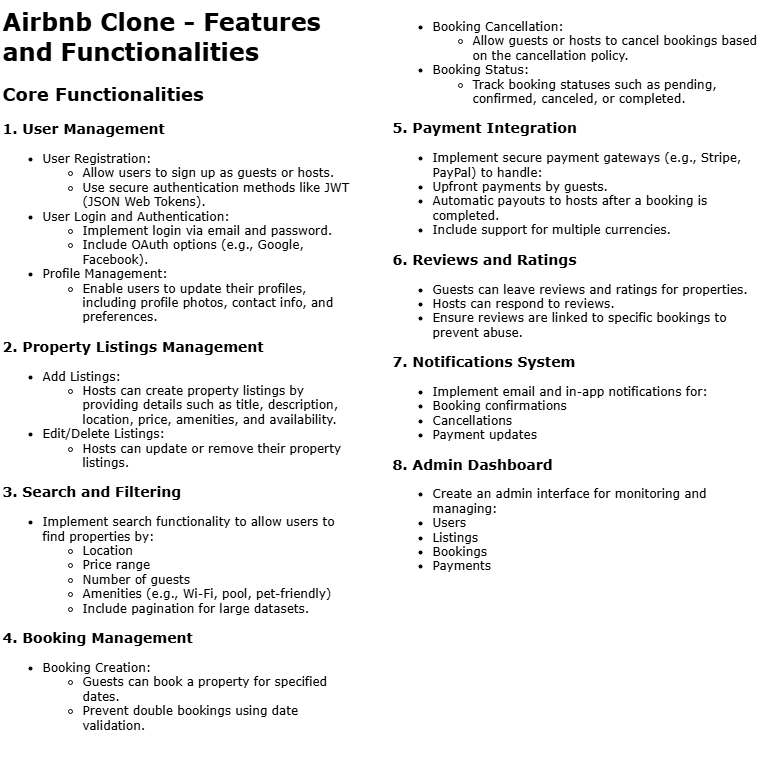

The diagram above was exported from draw.io. Its source (the exported page's mxGraphModel, read from the mxfile embedded in the PNG):
<mxGraphModel dx="1603" dy="935" grid="1" gridSize="10" guides="1" tooltips="1" connect="1" arrows="1" fold="1" page="1" pageScale="1" pageWidth="827" pageHeight="1169" math="0" shadow="0">
  <root>
    <mxCell id="0" />
    <mxCell id="1" parent="0" />
    <mxCell id="YkFZWdLs6EC_d9pxiAXL-1" value="&lt;h1 style=&quot;margin-top: 0px;&quot;&gt;&lt;font face=&quot;Verdana&quot;&gt;Airbnb Clone - Features and Functionalities&lt;/font&gt;&lt;/h1&gt;&lt;h2&gt;&lt;font face=&quot;Verdana&quot;&gt;Core Functionalities&lt;/font&gt;&lt;/h2&gt;&lt;h3&gt;&lt;font face=&quot;Verdana&quot;&gt;1. User Management&lt;/font&gt;&lt;/h3&gt;&lt;p&gt;&lt;/p&gt;&lt;ul&gt;&lt;li&gt;&lt;font face=&quot;Verdana&quot;&gt;User Registration:&lt;/font&gt;&lt;/li&gt;&lt;ul&gt;&lt;li&gt;&lt;font face=&quot;Verdana&quot;&gt;Allow users to sign up as guests or hosts.&lt;/font&gt;&lt;/li&gt;&lt;li&gt;&lt;font face=&quot;Verdana&quot;&gt;Use secure authentication methods like JWT (JSON Web Tokens).&lt;/font&gt;&lt;/li&gt;&lt;/ul&gt;&lt;li&gt;&lt;span style=&quot;background-color: transparent; color: light-dark(rgb(0, 0, 0), rgb(255, 255, 255));&quot;&gt;&lt;font face=&quot;Verdana&quot;&gt;User Login and Authentication:&lt;/font&gt;&lt;/span&gt;&lt;/li&gt;&lt;ul&gt;&lt;li&gt;&lt;font face=&quot;Verdana&quot;&gt;Implement login via email and password.&lt;/font&gt;&lt;/li&gt;&lt;li&gt;&lt;font face=&quot;Verdana&quot;&gt;Include OAuth options (e.g., Google, Facebook).&lt;/font&gt;&lt;/li&gt;&lt;/ul&gt;&lt;li&gt;&lt;span style=&quot;background-color: transparent; color: light-dark(rgb(0, 0, 0), rgb(255, 255, 255));&quot;&gt;&lt;font face=&quot;Verdana&quot;&gt;Profile Management:&lt;/font&gt;&lt;/span&gt;&lt;/li&gt;&lt;ul&gt;&lt;li&gt;&lt;font face=&quot;Verdana&quot;&gt;Enable users to update their profiles, including profile photos, contact info, and preferences.&lt;/font&gt;&lt;/li&gt;&lt;/ul&gt;&lt;/ul&gt;&lt;h3&gt;&lt;font face=&quot;Verdana&quot;&gt;2. Property Listings Management&lt;/font&gt;&lt;/h3&gt;&lt;div&gt;&lt;ul&gt;&lt;li&gt;&lt;font face=&quot;Verdana&quot;&gt;Add Listings:&lt;/font&gt;&lt;/li&gt;&lt;ul&gt;&lt;li&gt;&lt;font face=&quot;Verdana&quot;&gt;Hosts can create property listings by providing details such as title, description, location, price, amenities, and availability.&lt;/font&gt;&lt;/li&gt;&lt;/ul&gt;&lt;li&gt;&lt;font face=&quot;Verdana&quot;&gt;Edit/Delete Listings:&lt;/font&gt;&lt;/li&gt;&lt;ul&gt;&lt;li&gt;&lt;font face=&quot;Verdana&quot;&gt;Hosts can update or remove their property listings.&lt;/font&gt;&lt;/li&gt;&lt;/ul&gt;&lt;/ul&gt;&lt;/div&gt;&lt;h3&gt;&lt;font face=&quot;Verdana&quot;&gt;3. Search and Filtering&lt;/font&gt;&lt;/h3&gt;&lt;div&gt;&lt;ul&gt;&lt;li&gt;&lt;font face=&quot;Verdana&quot;&gt;Implement search functionality to allow users to find properties by:&lt;/font&gt;&lt;/li&gt;&lt;ul&gt;&lt;li&gt;&lt;font face=&quot;Verdana&quot;&gt;Location&lt;/font&gt;&lt;/li&gt;&lt;li&gt;&lt;font face=&quot;Verdana&quot;&gt;Price range&lt;/font&gt;&lt;/li&gt;&lt;li&gt;&lt;font face=&quot;Verdana&quot;&gt;Number of guests&lt;/font&gt;&lt;/li&gt;&lt;li&gt;&lt;font face=&quot;Verdana&quot;&gt;Amenities (e.g., Wi-Fi, pool, pet-friendly)&lt;/font&gt;&lt;/li&gt;&lt;li&gt;&lt;font face=&quot;Verdana&quot;&gt;Include pagination for large datasets.&lt;/font&gt;&lt;/li&gt;&lt;/ul&gt;&lt;/ul&gt;&lt;/div&gt;&lt;h3&gt;&lt;font face=&quot;Verdana&quot;&gt;4. Booking Management&lt;/font&gt;&lt;/h3&gt;&lt;div&gt;&lt;ul&gt;&lt;li&gt;&lt;font face=&quot;Verdana&quot;&gt;Booking Creation:&lt;/font&gt;&lt;/li&gt;&lt;ul&gt;&lt;li&gt;&lt;font face=&quot;Verdana&quot;&gt;Guests can book a property for specified dates.&lt;/font&gt;&lt;/li&gt;&lt;li&gt;&lt;font face=&quot;Verdana&quot;&gt;Prevent double bookings using date validation.&lt;/font&gt;&lt;/li&gt;&lt;/ul&gt;&lt;/ul&gt;&lt;/div&gt;" style="text;html=1;whiteSpace=wrap;overflow=hidden;rounded=0;" parent="1" vertex="1">
      <mxGeometry width="360" height="770" as="geometry" />
    </mxCell>
    <mxCell id="YkFZWdLs6EC_d9pxiAXL-2" value="&lt;div&gt;&lt;ul&gt;&lt;li&gt;&lt;span style=&quot;background-color: transparent; color: light-dark(rgb(0, 0, 0), rgb(255, 255, 255)); font-size: 12px; font-weight: normal;&quot;&gt;&lt;font face=&quot;Verdana&quot;&gt;Booking Cancellation:&lt;/font&gt;&lt;/span&gt;&lt;/li&gt;&lt;ul&gt;&lt;li&gt;&lt;font face=&quot;Verdana&quot;&gt;Allow guests or hosts to cancel bookings based on the cancellation policy.&lt;/font&gt;&lt;/li&gt;&lt;/ul&gt;&lt;li&gt;&lt;font face=&quot;Verdana&quot;&gt;Booking Status:&lt;/font&gt;&lt;/li&gt;&lt;ul&gt;&lt;li&gt;&lt;font face=&quot;Verdana&quot;&gt;Track booking statuses such as pending, confirmed, canceled, or completed.&lt;/font&gt;&lt;/li&gt;&lt;/ul&gt;&lt;/ul&gt;&lt;/div&gt;&lt;h3&gt;&lt;font face=&quot;Verdana&quot;&gt;5. Payment Integration&lt;/font&gt;&lt;/h3&gt;&lt;div&gt;&lt;ul&gt;&lt;li&gt;&lt;font face=&quot;Verdana&quot;&gt;Implement secure payment gateways (e.g., Stripe, PayPal) to handle:&lt;/font&gt;&lt;/li&gt;&lt;li&gt;&lt;font face=&quot;Verdana&quot;&gt;Upfront payments by guests.&lt;/font&gt;&lt;/li&gt;&lt;li&gt;&lt;font face=&quot;Verdana&quot;&gt;Automatic payouts to hosts after a booking is completed.&lt;/font&gt;&lt;/li&gt;&lt;li&gt;&lt;font face=&quot;Verdana&quot;&gt;Include support for multiple currencies.&lt;/font&gt;&lt;/li&gt;&lt;/ul&gt;&lt;/div&gt;&lt;h3&gt;&lt;font face=&quot;Verdana&quot;&gt;6. Reviews and Ratings&lt;/font&gt;&lt;/h3&gt;&lt;div&gt;&lt;ul&gt;&lt;li&gt;&lt;font face=&quot;Verdana&quot;&gt;Guests can leave reviews and ratings for properties.&lt;/font&gt;&lt;/li&gt;&lt;li&gt;&lt;font face=&quot;Verdana&quot;&gt;Hosts can respond to reviews.&lt;/font&gt;&lt;/li&gt;&lt;li&gt;&lt;font face=&quot;Verdana&quot;&gt;Ensure reviews are linked to specific bookings to prevent abuse.&lt;/font&gt;&lt;/li&gt;&lt;/ul&gt;&lt;/div&gt;&lt;h3&gt;&lt;font face=&quot;Verdana&quot;&gt;7. Notifications System&lt;/font&gt;&lt;/h3&gt;&lt;div&gt;&lt;ul&gt;&lt;li&gt;&lt;font face=&quot;Verdana&quot;&gt;Implement email and in-app notifications for:&lt;/font&gt;&lt;/li&gt;&lt;li&gt;&lt;font face=&quot;Verdana&quot;&gt;Booking confirmations&lt;/font&gt;&lt;/li&gt;&lt;li&gt;&lt;font face=&quot;Verdana&quot;&gt;Cancellations&lt;/font&gt;&lt;/li&gt;&lt;li&gt;&lt;font face=&quot;Verdana&quot;&gt;Payment updates&lt;/font&gt;&lt;/li&gt;&lt;/ul&gt;&lt;/div&gt;&lt;h3&gt;&lt;font face=&quot;Verdana&quot;&gt;8. Admin Dashboard&lt;/font&gt;&lt;/h3&gt;&lt;div&gt;&lt;ul&gt;&lt;li&gt;&lt;font face=&quot;Verdana&quot;&gt;Create an admin interface for monitoring and managing:&lt;/font&gt;&lt;/li&gt;&lt;li&gt;&lt;font face=&quot;Verdana&quot;&gt;Users&lt;/font&gt;&lt;/li&gt;&lt;li&gt;&lt;font face=&quot;Verdana&quot;&gt;Listings&lt;/font&gt;&lt;/li&gt;&lt;li&gt;&lt;font face=&quot;Verdana&quot;&gt;Bookings&lt;/font&gt;&lt;/li&gt;&lt;li&gt;&lt;font face=&quot;Verdana&quot;&gt;Payments&lt;/font&gt;&lt;/li&gt;&lt;/ul&gt;&lt;/div&gt;" style="text;html=1;whiteSpace=wrap;overflow=hidden;rounded=0;" parent="1" vertex="1">
      <mxGeometry x="390" width="370" height="640" as="geometry" />
    </mxCell>
  </root>
</mxGraphModel>